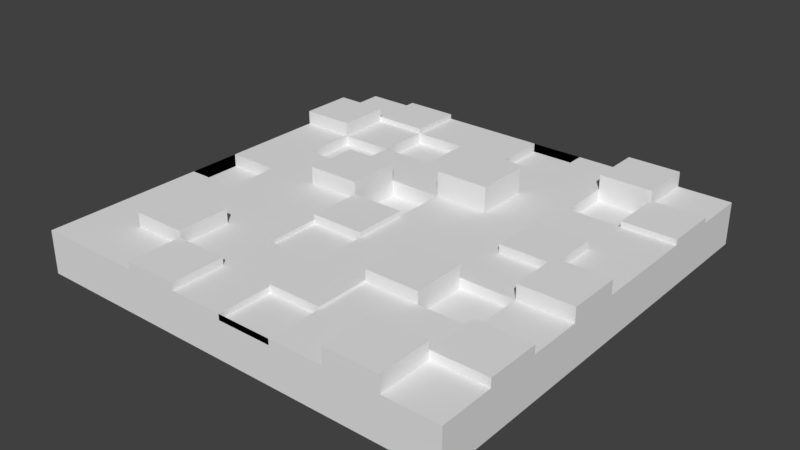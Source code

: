 # Source: floor.blend  (saved by Blender 2.79.0; exported with 4.5.12 LTS)
import bpy
from mathutils import Matrix  # noqa: F401  (used for matrix-valued properties, if any)

bpy.ops.wm.read_factory_settings(use_empty=True)
scene = bpy.context.scene
scene.name = 'Scene'

# ---- collections
col_collection_1 = bpy.data.collections.new('Collection 1'); scene.collection.children.link(col_collection_1)

# ---- materials (node trees are filled in below, after node groups)
mat_material = bpy.data.materials.new('Material')
mat_material.alpha_threshold = 0.0
mat_material.use_transparent_shadow = False
mat_material.roughness = 0.5
mat_material.line_color = (0.0, 0.0, 0.0, 1.0)

# ---- material node trees

# ---- world
world_world = bpy.data.worlds.new('World'); scene.world = world_world
world_world.color = (0.05088, 0.05088, 0.05088)
world_world.use_sun_shadow = False
world_world.sun_shadow_jitter_overblur = 0.0
world_world.cycles.sampling_method = 'MANUAL'

# ---- meshes
me_cube = bpy.data.meshes.new('Cube')
me_cube.from_pydata([(1.0, 1.0, -1.0), (1.0, -1.0, -1.0), (-1.0, -1.0, -1.0), (-1.0, 1.0, -1.0), (1.0, 1.0, -0.8), (1.0, -1.0, -0.8), (-1.0, -1.0, -0.8), (-1.0, 1.0, -0.8), (1.0, -5.364e-07, -0.8), (2.384e-07, 1.0, -0.8), (-5.364e-07, -1.0, -0.8), (-1.0, 1.788e-07, -0.8), (-1.49e-07, -1.788e-07, -0.8), (1.0, -0.5, -0.8), (-0.5, 1.0, -0.8), (-0.5, -1.0, -0.8), (-1.0, 0.5, -0.8), (1.0, 0.5, -0.8), (0.5, 1.0, -0.8), (0.5, -1.0, -0.8), (-1.0, -0.5, -0.8), (-3.427e-07, -0.5, -0.8), (4.47e-08, 0.5, -0.8), (0.5, -3.576e-07, -0.8), (-0.5, 0.0, -0.8), (-0.5, 0.5, -0.8), (0.5, 0.5, -0.8), (0.5, -0.5, -0.8), (-0.5, -0.5, -0.8), (1.0, -0.75, -0.8), (-0.75, 1.0, -0.8), (-0.75, -1.0, -0.8), (-1.0, 0.75, -0.8), (1.0, 0.25, -0.8), (0.25, 1.0, -0.8), (0.25, -1.0, -0.8), (-1.0, -0.25, -0.8), (-4.396e-07, -0.75, -0.8), (-5.215e-08, 0.25, -0.8), (0.75, -4.47e-07, -0.8), (-0.25, -8.941e-08, -0.8), (1.0, -0.25, -0.8), (-0.25, 1.0, -0.8), (-0.25, -1.0, -0.8), (-1.0, 0.25, -0.8), (1.0, 0.75, -0.8), (0.75, 1.0, -0.8), (0.75, -1.0, -0.8), (-1.0, -0.75, -0.8), (-2.459e-07, -0.25, -0.8), (1.416e-07, 0.75, -0.8), (0.25, -2.682e-07, -0.8), (-0.75, 8.941e-08, -0.8), (-0.5, 0.25, -0.8), (-0.5, 0.75, -0.8), (-0.25, 0.5, -0.8), (-0.75, 0.5, -0.8), (0.5, 0.25, -0.8), (0.5, 0.75, -0.8), (0.75, 0.5, -0.8), (0.25, 0.5, -0.8), (0.5, -0.75, -0.8), (0.5, -0.25, -0.8), (0.75, -0.5, -0.8), (0.25, -0.5, -0.8), (-0.5, -0.75, -0.8), (-0.5, -0.25, -0.8), (-0.25, -0.5, -0.8), (-0.75, -0.5, -0.8), (-0.75, -0.25, -0.8), (-0.25, -0.25, -0.8), (-0.25, -0.75, -0.8), (0.25, -0.25, -0.8), (0.75, -0.25, -0.8), (0.75, -0.75, -0.8), (0.25, 0.75, -0.8), (0.75, 0.75, -0.8), (0.75, 0.25, -0.8), (-0.75, 0.75, -0.8), (-0.25, 0.75, -0.8), (-0.25, 0.25, -0.8), (-0.75, 0.25, -0.8), (0.25, 0.25, -0.8), (0.25, -0.75, -0.8), (-0.75, -0.75, -0.8), (0.75, 1.0, -0.7298), (0.5, 1.0, -0.7298), (0.5, 0.75, -0.7298), (0.75, 0.75, -0.7298), (4.47e-08, 0.5, -0.6831), (-5.215e-08, 0.25, -0.6831), (0.25, 0.5, -0.6831), (0.25, 0.25, -0.6831), (0.5, -0.25, -0.745), (0.5, -0.5, -0.745), (0.25, -0.5, -0.745), (0.25, -0.25, -0.745), (-0.5, 0.25, -0.7193), (-0.5, 0.0, -0.7193), (-0.25, -8.941e-08, -0.7193), (-0.25, 0.25, -0.7193), (-0.75, -0.5, -0.7352), (-0.5, -0.5, -0.7352), (-0.5, -0.75, -0.7352), (-0.75, -0.75, -0.7352), (0.5, 0.25, -0.7601), (0.5, -3.576e-07, -0.7601), (0.75, -4.47e-07, -0.7601), (0.75, 0.25, -0.7601), (-0.5, 1.0, -0.7768), (-0.75, 1.0, -0.7768), (-0.5, 0.75, -0.7768), (-0.75, 0.75, -0.7768), (-3.427e-07, -0.5, -0.7904), (-4.396e-07, -0.75, -0.7904), (0.25, -0.5, -0.7904), (0.25, -0.75, -0.7904), (0.75, -1.0, -0.7237), (0.5, -1.0, -0.7237), (0.5, -0.75, -0.7237), (0.75, -0.75, -0.7237), (0.5, -0.25, -0.8453), (0.5, -0.5, -0.8453), (0.75, -0.5, -0.8453), (0.75, -0.25, -0.8453), (-2.459e-07, -0.25, -0.8179), (-3.427e-07, -0.5, -0.8179), (-0.25, -0.5, -0.8179), (-0.25, -0.25, -0.8179), (-5.215e-08, 0.25, -0.8766), (-1.49e-07, -1.788e-07, -0.8766), (-0.25, -8.941e-08, -0.8766), (-0.25, 0.25, -0.8766), (-0.5, 0.75, -0.8515), (-0.5, 0.5, -0.8515), (-0.25, 0.5, -0.8515), (-0.25, 0.75, -0.8515), (0.5, 0.75, -0.8557), (0.5, 0.5, -0.8557), (0.75, 0.5, -0.8557), (0.75, 0.75, -0.8557), (-1.0, -0.25, -0.8596), (-1.0, 1.788e-07, -0.8596), (-0.75, 8.941e-08, -0.8596), (-0.75, -0.25, -0.8596), (0.75, -4.47e-07, -0.7327), (1.0, -5.364e-07, -0.7327), (1.0, -0.25, -0.7327), (0.75, -0.25, -0.7327), (1.0, 0.75, -0.7749), (1.0, 0.5, -0.7749), (0.75, 0.5, -0.7749), (0.75, 0.75, -0.7749), (0.25, 1.0, -0.8417), (2.384e-07, 1.0, -0.8417), (1.416e-07, 0.75, -0.8417), (0.25, 0.75, -0.8417), (-0.25, -1.0, -0.7655), (-0.5, -1.0, -0.7655), (-0.5, -0.75, -0.7655), (-0.25, -0.75, -0.7655), (0.25, -1.0, -0.8267), (-5.364e-07, -1.0, -0.8267), (-4.396e-07, -0.75, -0.8267), (0.25, -0.75, -0.8267), (-0.25, -8.941e-08, -0.7758), (-1.49e-07, -1.788e-07, -0.7758), (-2.459e-07, -0.25, -0.7758), (-0.25, -0.25, -0.7758), (-0.75, 0.5, -0.8452), (-0.5, 0.5, -0.8452), (-0.5, 0.25, -0.8452), (-0.75, 0.25, -0.8452), (-1.0, 0.5, -0.7347), (-1.0, 0.75, -0.7347), (-0.75, 0.5, -0.7347), (-0.75, 0.75, -0.7347), (0.75, -0.5, -0.7598), (1.0, -0.5, -0.7598), (1.0, -0.75, -0.7598), (0.75, -0.75, -0.7598)], [], [(0, 1, 2, 3), (84, 48, 6, 31), (0, 4, 45, 17, 33, 8, 41, 13, 29, 5, 1), (1, 5, 47, 19, 35, 10, 43, 15, 31, 6, 2), (2, 6, 48, 20, 36, 11, 44, 16, 32, 7, 3), (4, 0, 3, 7, 30, 14, 42, 9, 34, 18, 46), (83, 37, 163, 164), (82, 38, 12, 51), (81, 44, 11, 52), (53, 24, 98, 97), (79, 54, 133, 136), (78, 32, 174, 176), (39, 77, 108, 107), (59, 76, 140, 139), (75, 50, 22, 60), (19, 47, 117, 118), (62, 27, 122, 121), (72, 49, 21, 64), (43, 71, 160, 157), (70, 66, 28, 67), (69, 36, 20, 68), (66, 69, 68, 28), (24, 52, 69, 66), (11, 36, 141, 142), (21, 49, 125, 126), (12, 40, 165, 166), (40, 24, 66, 70), (37, 71, 43, 10), (21, 67, 71, 37), (67, 28, 65, 71), (64, 27, 94, 95), (23, 51, 72, 62), (51, 12, 49, 72), (41, 73, 63, 13), (39, 73, 148, 145), (39, 23, 62, 73), (29, 74, 47, 5), (63, 74, 180, 177), (63, 27, 61, 74), (58, 75, 60, 26), (18, 34, 75, 58), (34, 9, 154, 153), (45, 76, 152, 149), (4, 46, 76, 45), (18, 58, 87, 86), (33, 77, 39, 8), (17, 59, 77, 33), (59, 26, 57, 77), (54, 78, 56, 25), (30, 78, 112, 110), (30, 7, 32, 78), (50, 79, 55, 22), (9, 42, 79, 50), (42, 14, 54, 79), (40, 12, 130, 131), (22, 55, 80, 38), (55, 25, 53, 80), (53, 81, 52, 24), (53, 25, 170, 171), (56, 16, 44, 81), (57, 82, 51, 23), (26, 60, 82, 57), (22, 38, 90, 89), (61, 83, 35, 19), (27, 64, 83, 61), (64, 21, 113, 115), (65, 84, 31, 15), (68, 84, 104, 101), (68, 20, 48, 84), (85, 86, 87, 88), (58, 76, 88, 87), (76, 46, 85, 88), (46, 18, 86, 85), (91, 89, 90, 92), (60, 22, 89, 91), (38, 82, 92, 90), (82, 60, 91, 92), (93, 96, 95, 94), (27, 62, 93, 94), (62, 72, 96, 93), (72, 64, 95, 96), (100, 97, 98, 99), (24, 40, 99, 98), (40, 80, 100, 99), (80, 53, 97, 100), (102, 101, 104, 103), (65, 28, 102, 103), (84, 65, 103, 104), (28, 68, 101, 102), (108, 105, 106, 107), (77, 57, 105, 108), (57, 23, 106, 105), (23, 39, 107, 106), (109, 110, 112, 111), (54, 14, 109, 111), (14, 30, 110, 109), (78, 54, 111, 112), (115, 113, 114, 116), (37, 83, 116, 114), (83, 64, 115, 116), (21, 37, 114, 113), (120, 119, 118, 117), (47, 74, 120, 117), (61, 19, 118, 119), (74, 61, 119, 120), (124, 121, 122, 123), (73, 62, 121, 124), (27, 63, 123, 122), (63, 73, 124, 123), (125, 128, 127, 126), (49, 70, 128, 125), (70, 67, 127, 128), (67, 21, 126, 127), (129, 132, 131, 130), (12, 38, 129, 130), (38, 80, 132, 129), (80, 40, 131, 132), (136, 133, 134, 135), (25, 55, 135, 134), (54, 25, 134, 133), (55, 79, 136, 135), (140, 137, 138, 139), (58, 26, 138, 137), (76, 58, 137, 140), (26, 59, 139, 138), (143, 142, 141, 144), (52, 11, 142, 143), (36, 69, 144, 141), (69, 52, 143, 144), (146, 145, 148, 147), (8, 39, 145, 146), (73, 41, 147, 148), (41, 8, 146, 147), (149, 152, 151, 150), (76, 59, 151, 152), (17, 45, 149, 150), (59, 17, 150, 151), (153, 154, 155, 156), (50, 75, 156, 155), (9, 50, 155, 154), (75, 34, 153, 156), (160, 159, 158, 157), (15, 43, 157, 158), (65, 15, 158, 159), (71, 65, 159, 160), (164, 163, 162, 161), (37, 10, 162, 163), (10, 35, 161, 162), (35, 83, 164, 161), (166, 165, 168, 167), (70, 49, 167, 168), (49, 12, 166, 167), (40, 70, 168, 165), (170, 169, 172, 171), (81, 53, 171, 172), (25, 56, 169, 170), (56, 81, 172, 169), (176, 174, 173, 175), (16, 56, 175, 173), (32, 16, 173, 174), (56, 78, 176, 175), (178, 177, 180, 179), (29, 13, 178, 179), (74, 29, 179, 180), (13, 63, 177, 178)])
me_cube.materials.append(mat_material)
me_cube.use_remesh_preserve_volume = False
me_cube.use_remesh_preserve_attributes = False
me_cube.use_mirror_vertex_groups = False
me_cube.update()

# ---- objects
ob_cube = bpy.data.objects.new('Cube', me_cube)

# ---- transforms, parenting, visibility, modifiers, constraints
ob_cube.location = (0.0, 0.0, 0.5)
ob_cube.scale = (0.5, 0.5, 0.5)
ob_cube.lock_rotations_4d = False
ob_cube.empty_display_type = 'ARROWS'
ob_cube.lineart.crease_threshold = 0.0

# ---- collection membership
col_collection_1.objects.link(ob_cube)

# ---- scene / render settings (as saved in the file)
scene.frame_start = 1; scene.frame_end = 250; scene.frame_set(1)
scene.render.engine = 'BLENDER_EEVEE_NEXT'
scene.render.resolution_percentage = 50
scene.render.dither_intensity = 0.0
scene.cycles.use_denoising = False
scene.cycles.samples = 128
scene.cycles.sampling_pattern = 'TABULATED_SOBOL'
scene.cycles.use_adaptive_sampling = False
scene.cycles.use_light_tree = False
scene.cycles.blur_glossy = 0.0
scene.cycles.sample_clamp_indirect = 0.0
scene.view_settings.view_transform = 'Standard'
bpy.context.view_layer.update()

# ---- added for rendering (the .blend has no active camera and no usable light): camera, sun
cam_auto = bpy.data.cameras.new('AutoCamera')
cam_auto.lens = 50.0
cam_auto.sensor_width = 36.0
cam_auto.clip_end = 1000.0
ob_auto_camera = bpy.data.objects.new('AutoCamera', cam_auto)
scene.collection.objects.link(ob_auto_camera)
ob_auto_camera.location = (1.31665, -1.57998, 1.13254)
ob_auto_camera.rotation_euler = (1.09748, -7.21219e-08, 0.694738)
scene.camera = ob_auto_camera
light_auto_sun = bpy.data.lights.new('AutoSun', 'SUN')
light_auto_sun.energy = 3.0
light_auto_sun.angle = 0.0523599
ob_auto_sun = bpy.data.objects.new('AutoSun', light_auto_sun)
scene.collection.objects.link(ob_auto_sun)
ob_auto_sun.rotation_euler = (0.872665, 0.174533, 0.523599)
bpy.context.view_layer.update()
